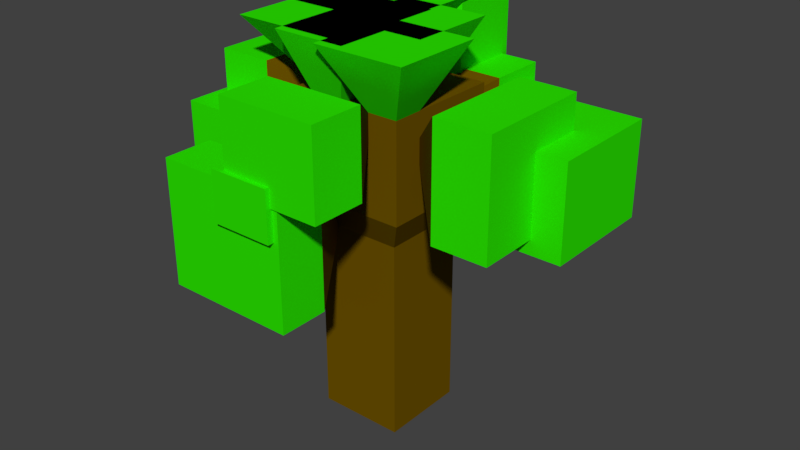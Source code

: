 # Source: Arbol.blend  (saved by Blender 2.78.0; exported with 4.5.12 LTS)
import bpy
from mathutils import Matrix  # noqa: F401  (used for matrix-valued properties, if any)

bpy.ops.wm.read_factory_settings(use_empty=True)
scene = bpy.context.scene
scene.name = 'Scene'

# ---- collections
col_collection_1 = bpy.data.collections.new('Collection 1'); scene.collection.children.link(col_collection_1)

# ---- materials (node trees are filled in below, after node groups)
mat_madera = bpy.data.materials.new('Madera')
mat_madera.alpha_threshold = 0.0
mat_madera.use_transparent_shadow = False
mat_madera.diffuse_color = (0.1523, 0.08353, 0.0, 1.0)
mat_madera.roughness = 0.5
mat_madera.line_color = (0.0, 0.0, 0.0, 1.0)
mat_hojas = bpy.data.materials.new('Hojas')
mat_hojas.alpha_threshold = 0.0
mat_hojas.use_transparent_shadow = False
mat_hojas.diffuse_color = (0.02413, 0.8, 0.0, 1.0)
mat_hojas.roughness = 0.5

# ---- material node trees

# ---- world
world_world = bpy.data.worlds.new('World'); scene.world = world_world
world_world.color = (0.05088, 0.05088, 0.05088)
world_world.use_sun_shadow = False
world_world.sun_shadow_jitter_overblur = 0.0
world_world.cycles.sampling_method = 'MANUAL'

# ---- meshes
me_cube = bpy.data.meshes.new('Cube')
me_cube.from_pydata([(0.7189, 0.7189, -0.7363), (0.7189, -0.7189, -0.7363), (-0.7189, -0.7189, -0.7363), (-0.7189, 0.7189, -0.7363), (0.7189, 0.7189, 0.9341), (0.7189, -0.7189, 0.9341), (-0.7189, -0.7189, 0.9341), (-0.7189, 0.7189, 0.9341), (0.7189, -4.204e-07, 0.9341), (1.446e-07, 0.7189, 0.9341), (-4.125e-07, -0.7189, 0.9341), (-0.7189, 9.379e-08, 0.9341), (1.0, -5.364e-07, 1.4), (0.7189, -0.3595, 0.9341), (-0.3595, 0.7189, 0.9341), (-0.3595, -0.7189, 0.9341), (-0.7189, 0.3595, 0.9341), (0.7189, 0.3595, 0.9341), (0.3595, 0.7189, 0.9341), (0.3595, -0.7189, 0.9341), (-0.7189, -0.3595, 0.9341), (1.0, 0.5, 1.4), (-1.0, 0.5, 1.4), (-1.0, -1.0, 1.4), (-0.5, -1.0, 1.4), (-1.0, 1.0, 1.4), (-0.5, 1.0, 1.4), (1.0, -1.0, 1.4), (1.0, -0.5, 1.4), (1.0, -0.5, 1.2), (1.0, -1.0, 1.2), (-0.5, 1.0, 1.2), (-1.0, 1.0, 1.2), (-0.5, -1.0, 1.2), (-1.0, -1.0, 1.2), (-1.0, 0.5, 1.2), (1.0, 0.5, 1.2), (1.0, -5.364e-07, 1.2), (0.5, 1.0, 1.2), (2.384e-07, 1.0, 1.2), (0.5, -1.0, 1.2), (-5.364e-07, -1.0, 1.2), (-1.0, -0.5, 1.2), (-1.0, 1.788e-07, 1.2), (-1.0, 0.5, 1.6), (1.0, -5.364e-07, 1.6), (1.0, 0.5, 1.6), (2.384e-07, 1.0, 1.6), (0.5, 1.0, 1.6), (1.0, 1.0, 1.2), (-5.364e-07, -1.0, 1.6), (0.5, -1.0, 1.6), (-1.0, 1.788e-07, 1.6), (-1.0, -0.5, 1.6), (0.5, 1.0, 1.4), (2.384e-07, 1.0, 1.4), (0.5, -1.0, 1.4), (-5.364e-07, -1.0, 1.4), (-1.0, -0.5, 1.4), (-1.0, 1.788e-07, 1.4), (1.0, -5.364e-07, 1.8), (1.0, 0.5, 1.8), (-1.0, 0.5, 1.8), (-1.0, -1.0, 1.8), (-0.5, -1.0, 1.8), (1.0, 1.0, 1.4), (-1.0, 1.0, 1.8), (-0.5, 1.0, 1.8), (1.0, -1.0, 1.8), (1.0, -0.5, 1.8), (-1.0, 1.0, 1.6), (-0.5, -1.0, 1.6), (-1.0, -1.0, 1.6), (-0.5, 1.0, 1.6), (1.0, -0.5, 1.6), (1.0, -1.0, 1.6), (-1.0, 0.5, 2.0), (1.0, -5.364e-07, 2.0), (1.0, 0.5, 2.0), (2.384e-07, 1.0, 2.0), (0.5, 1.0, 2.0), (1.0, 1.0, 1.6), (-5.364e-07, -1.0, 2.0), (0.5, -1.0, 2.0), (-1.0, 1.788e-07, 2.0), (-1.0, -0.5, 2.0), (0.5, 1.0, 1.8), (2.384e-07, 1.0, 1.8), (0.5, -1.0, 1.8), (-5.364e-07, -1.0, 1.8), (-1.0, -0.5, 1.8), (-1.0, 1.788e-07, 1.8), (1.0, 1.0, 1.8), (-1.0, 1.0, 2.0), (-0.5, -1.0, 2.0), (-1.0, -1.0, 2.0), (-0.5, 1.0, 2.0), (1.0, -0.5, 2.0), (1.0, -1.0, 2.0), (-3.427e-07, -0.5, 2.0), (4.47e-08, 0.5, 2.0), (-1.49e-07, -1.788e-07, 2.0), (0.5, -3.576e-07, 2.0), (-0.5, 0.0, 2.0), (1.0, 1.0, 2.0), (-0.5, 0.5, 2.0), (0.5, 0.5, 2.0), (0.5, -0.5, 2.0), (-0.5, -0.5, 2.0), (1.786, 0.7239, 1.233), (1.786, -1.224, 1.233), (1.786, 0.7239, 2.167), (1.786, -1.224, 2.167), (1.287, 1.713, 1.115), (1.287, -0.2127, 1.115), (1.287, 1.713, 1.885), (1.287, -0.2127, 1.885), (1.316, 1.684, 1.273), (0.1836, 1.684, 1.273), (0.1836, 1.684, 1.727), (1.316, 1.684, 1.727), (0.7473, 1.753, 1.501), (-0.2473, 1.753, 1.501), (0.7473, 1.753, 1.899), (-0.2473, 1.753, 1.899), (4.768e-07, 2.0, 1.2), (-0.5, 2.0, 1.2), (4.768e-07, 2.0, 1.4), (-0.5, 2.0, 1.4), (0.09493, 1.633, 1.33), (-1.595, 1.633, 1.33), (0.09493, 1.633, 2.47), (-1.595, 1.633, 2.47), (0.1809, 1.681, 2.5), (-1.681, 1.681, 2.5), (-1.681, -0.1809, 2.5), (0.1809, -0.1809, 2.5), (-0.4872, 0.9872, 2.5), (-0.4872, -0.4872, 2.5), (0.9872, -0.4872, 2.5), (0.9872, 0.9872, 2.5), (0.3642, -0.1358, 2.5), (0.3642, -1.364, 2.5), (-0.8642, -1.364, 2.5), (-0.8642, -0.1358, 2.5), (1.509, 0.009394, 2.5), (1.509, -1.509, 2.5), (-0.009395, -1.509, 2.5), (-0.009395, 0.009394, 2.5), (1.083, -1.803, 1.553), (-0.5834, -1.803, 1.553), (1.083, -1.803, 2.247), (-0.5834, -1.803, 2.247), (0.2665, -1.734, 1.293), (-0.7665, -1.734, 1.293), (-0.7665, -1.734, 1.707), (0.2665, -1.734, 1.707), (0.3545, -1.836, 0.583), (-1.855, -1.836, 0.583), (0.3545, -1.836, 1.617), (-1.855, -1.836, 1.617), (-1.666, -1.334, 1.266), (-1.666, -0.1661, 1.266), (-1.666, -0.1661, 1.734), (-1.666, -1.334, 1.734), (-1.786, -0.6892, 1.317), (-1.786, 1.189, 1.317), (-1.786, 1.189, 2.083), (-1.786, -0.6892, 2.083), (-1.724, 0.2239, 1.51), (-1.724, 1.276, 1.51), (-1.724, 0.2239, 1.09), (-1.724, 1.276, 1.09), (-2.714, -0.6892, 1.317), (-2.714, 1.189, 1.317), (-2.714, 1.189, 2.083), (-2.714, -0.6892, 2.083), (-2.834, -1.334, 1.266), (-2.834, -0.1661, 1.266), (-2.834, -0.1661, 1.734), (-2.834, -1.334, 1.734), (-2.776, 0.2239, 1.51), (-2.776, 1.276, 1.51), (-2.776, 0.2239, 1.09), (-2.776, 1.276, 1.09), (0.09493, 2.867, 1.33), (-1.595, 2.867, 1.33), (0.09493, 2.867, 2.47), (-1.595, 2.867, 2.47), (0.7473, 2.747, 1.501), (-0.2473, 2.747, 1.501), (0.7473, 2.747, 1.899), (-0.2473, 2.747, 1.899), (1.316, 2.816, 1.273), (0.1836, 2.816, 1.273), (0.1836, 2.816, 1.727), (1.316, 2.816, 1.727), (3.213, 1.713, 1.115), (3.213, -0.2127, 1.115), (3.213, 1.713, 1.885), (3.213, -0.2127, 1.885), (2.714, 0.7239, 1.233), (2.714, -1.224, 1.233), (2.714, 0.7239, 2.167), (2.714, -1.224, 2.167), (1.083, -2.697, 1.553), (-0.5834, -2.697, 1.553), (1.083, -2.697, 2.247), (-0.5834, -2.697, 2.247), (0.2665, -2.766, 1.293), (-0.7665, -2.766, 1.293), (-0.7665, -2.766, 1.707), (0.2665, -2.766, 1.707), (0.3545, -2.664, 0.583), (-1.855, -2.664, 0.583), (0.3545, -2.664, 1.617), (-1.855, -2.664, 1.617), (-1.72, -1.22, 2.5), (-1.72, 0.7205, 2.5), (0.2205, 0.7205, 2.5), (0.2205, -1.22, 2.5)], [], [(0, 1, 2, 3), (19, 5, 30, 40), (0, 4, 17, 8, 13, 5, 1), (1, 5, 19, 10, 15, 6, 2), (2, 6, 20, 11, 16, 7, 3), (4, 0, 3, 7, 14, 9, 18), (7, 16, 35, 32), (4, 18, 38, 49), (33, 34, 160, 159), (17, 4, 49, 36), (14, 7, 32, 31), (16, 11, 43, 35), (5, 13, 29, 30), (11, 20, 42, 43), (15, 10, 41, 33), (10, 19, 40, 41), (9, 14, 31, 39), (18, 9, 39, 38), (13, 8, 37, 29), (20, 6, 34, 42), (8, 17, 36, 37), (35, 43, 59, 22), (30, 29, 28, 27), (43, 42, 58, 59), (33, 41, 57, 24), (41, 40, 56, 57), (55, 39, 125, 127), (38, 39, 55, 54), (29, 37, 12, 28), (42, 34, 23, 58), (37, 36, 21, 12), (40, 30, 27, 56), (22, 25, 170, 169), (49, 38, 54, 65), (34, 33, 24, 23), (36, 49, 65, 21), (31, 32, 25, 26), (28, 12, 45, 74), (54, 55, 47, 48), (53, 58, 162, 163), (57, 56, 51, 50), (56, 27, 75, 51), (27, 28, 74, 75), (59, 58, 53, 52), (48, 81, 120, 119), (26, 25, 70, 73), (21, 65, 113, 114), (23, 24, 71, 72), (22, 59, 52, 44), (25, 22, 44, 70), (24, 57, 153, 154), (55, 26, 73, 47), (12, 21, 46, 45), (50, 51, 88, 89), (81, 48, 86, 92), (86, 48, 121, 123), (46, 81, 92, 61), (45, 46, 61, 60), (62, 44, 166, 167), (71, 50, 89, 64), (70, 44, 62, 66), (47, 73, 67, 87), (72, 71, 64, 63), (69, 74, 110, 112), (73, 70, 66, 67), (53, 72, 63, 90), (52, 53, 90, 91), (75, 74, 69, 68), (51, 75, 68, 88), (66, 62, 76, 93), (62, 91, 84, 76), (64, 89, 82, 94), (60, 61, 78, 77), (87, 67, 96, 79), (86, 87, 79, 80), (69, 60, 77, 97), (83, 82, 152, 151), (90, 63, 95, 85), (68, 69, 97, 98), (91, 90, 85, 84), (88, 68, 98, 83), (96, 67, 129, 131), (92, 86, 80, 104), (63, 64, 94, 95), (61, 92, 104, 78), (108, 85, 95, 94), (107, 99, 82, 83), (102, 106, 140, 139), (105, 76, 84, 103), (100, 105, 103, 101), (79, 96, 105, 100), (76, 105, 136, 135), (78, 106, 102, 77), (104, 80, 106, 78), (80, 79, 100, 106), (97, 107, 148, 145), (77, 102, 107, 97), (102, 101, 99, 107), (99, 108, 144, 141), (101, 103, 108, 99), (103, 84, 218, 219), (111, 112, 204, 203), (45, 60, 111, 109), (60, 69, 112, 111), (74, 45, 109, 110), (113, 115, 199, 197), (46, 21, 114, 116), (81, 46, 116, 115), (65, 81, 115, 113), (120, 117, 193, 196), (65, 54, 118, 117), (54, 48, 119, 118), (81, 65, 117, 120), (122, 124, 192, 190), (87, 86, 123, 124), (47, 87, 124, 122), (48, 47, 122, 121), (125, 126, 128, 127), (39, 31, 126, 125), (31, 26, 128, 126), (26, 55, 127, 128), (131, 129, 185, 187), (93, 96, 131, 132), (66, 93, 132, 130), (67, 66, 130, 129), (133, 134, 135, 136), (105, 96, 133, 136), (93, 76, 135, 134), (96, 93, 134, 133), (140, 137, 138, 139), (101, 102, 139, 138), (100, 101, 138, 137), (106, 100, 137, 140), (141, 144, 143, 142), (94, 82, 142, 143), (108, 94, 143, 144), (82, 99, 141, 142), (145, 148, 147, 146), (107, 83, 147, 148), (98, 97, 145, 146), (83, 98, 146, 147), (152, 150, 206, 208), (88, 83, 151, 149), (82, 89, 150, 152), (89, 88, 149, 150), (156, 155, 211, 212), (71, 24, 154, 155), (57, 50, 156, 153), (50, 71, 155, 156), (157, 159, 215, 213), (15, 33, 159, 157), (34, 6, 158, 160), (6, 15, 157, 158), (161, 164, 180, 177), (58, 23, 161, 162), (23, 72, 164, 161), (72, 53, 163, 164), (168, 167, 175, 176), (44, 52, 165, 166), (52, 91, 168, 165), (91, 62, 167, 168), (171, 169, 181, 183), (32, 35, 171, 172), (35, 22, 169, 171), (25, 32, 172, 170), (174, 173, 176, 175), (167, 166, 174, 175), (165, 168, 176, 173), (166, 165, 173, 174), (178, 177, 180, 179), (162, 161, 177, 178), (164, 163, 179, 180), (163, 162, 178, 179), (184, 183, 181, 182), (169, 170, 182, 181), (170, 172, 184, 182), (172, 171, 183, 184), (185, 186, 188, 187), (129, 130, 186, 185), (130, 132, 188, 186), (132, 131, 187, 188), (189, 190, 192, 191), (124, 123, 191, 192), (123, 121, 189, 191), (121, 122, 190, 189), (193, 194, 195, 196), (117, 118, 194, 193), (119, 120, 196, 195), (118, 119, 195, 194), (198, 197, 199, 200), (116, 114, 198, 200), (114, 113, 197, 198), (115, 116, 200, 199), (202, 201, 203, 204), (109, 111, 203, 201), (112, 110, 202, 204), (110, 109, 201, 202), (206, 205, 207, 208), (150, 149, 205, 206), (149, 151, 207, 205), (151, 152, 208, 207), (210, 209, 212, 211), (155, 154, 210, 211), (153, 156, 212, 209), (154, 153, 209, 210), (214, 213, 215, 216), (160, 158, 214, 216), (158, 157, 213, 214), (159, 160, 216, 215), (219, 218, 217, 220), (85, 108, 220, 217), (108, 103, 219, 220), (84, 85, 217, 218)])
me_cube.polygons.foreach_set('material_index', [0, 0, 0, 0, 0, 0, 0, 0, 0, 0, 0, 0, 0, 0, 0, 0, 0, 0, 0, 0, 0, 0, 0, 0, 0, 0, 0, 0, 0, 0, 0, 0, 0, 0, 0, 0, 0, 0, 0, 0, 0, 0, 0, 0, 0, 0, 0, 0, 0, 0, 0, 0, 0, 0, 0, 0, 0, 0, 0, 0, 0, 0, 0, 0, 0, 0, 0, 0, 0, 0, 0, 0, 0, 0, 0, 0, 0, 0, 0, 0, 0, 1, 0, 0, 0, 0, 0, 1, 0, 0, 0, 1, 0, 0, 0, 1, 0, 0, 0, 0, 0, 1, 0, 0, 0, 1, 0, 0, 0, 1, 0, 0, 0, 0, 0, 0, 0, 0, 0, 0, 0, 1, 0, 1, 0, 1, 1, 1, 1, 1, 0, 0, 1, 1, 1, 1, 1, 1, 1, 1, 1, 1, 0, 0, 0, 1, 0, 0, 0, 1, 0, 0, 0, 1, 0, 0, 0, 1, 0, 0, 0, 1, 0, 0, 0, 1, 1, 1, 1, 1, 1, 1, 1, 1, 1, 1, 1, 1, 1, 1, 1, 1, 1, 1, 0, 1, 1, 1, 1, 1, 1, 1, 1, 1, 1, 1, 1, 1, 1, 1, 1, 1, 1, 1, 1, 1, 1, 1, 1, 1, 1, 0, 1])
me_cube.materials.append(mat_madera)
me_cube.materials.append(mat_hojas)
me_cube.use_remesh_preserve_volume = False
me_cube.use_remesh_preserve_attributes = False
me_cube.use_mirror_vertex_groups = False
me_cube.update()

# ---- objects
ob_cube = bpy.data.objects.new('Cube', me_cube)

# ---- transforms, parenting, visibility, modifiers, constraints
ob_cube.location = (0.0, 0.0, 0.0)
ob_cube.scale = (0.5, 0.5, 1.0)
ob_cube.lock_rotations_4d = False
ob_cube.empty_display_type = 'ARROWS'
ob_cube.lineart.crease_threshold = 0.0

# ---- collection membership
col_collection_1.objects.link(ob_cube)

# ---- scene / render settings (as saved in the file)
scene.frame_start = 1; scene.frame_end = 250; scene.frame_set(1)
scene.render.engine = 'BLENDER_EEVEE_NEXT'
scene.render.resolution_percentage = 50
scene.render.dither_intensity = 0.0
scene.cycles.use_denoising = False
scene.cycles.samples = 128
scene.cycles.sampling_pattern = 'TABULATED_SOBOL'
scene.cycles.light_sampling_threshold = 0.0
scene.cycles.use_adaptive_sampling = False
scene.cycles.use_light_tree = False
scene.cycles.blur_glossy = 0.0
scene.cycles.sample_clamp_indirect = 0.0
scene.view_settings.view_transform = 'Standard'
bpy.context.view_layer.update()

# ---- added for rendering (the .blend has no active camera and no usable light): camera, sun
cam_auto = bpy.data.cameras.new('AutoCamera')
cam_auto.lens = 50.0
cam_auto.sensor_width = 36.0
cam_auto.clip_end = 1000.0
ob_auto_camera = bpy.data.objects.new('AutoCamera', cam_auto)
scene.collection.objects.link(ob_auto_camera)
ob_auto_camera.location = (4.95081, -5.80226, 4.76675)
ob_auto_camera.rotation_euler = (1.09748, -7.21219e-08, 0.694738)
scene.camera = ob_auto_camera
light_auto_sun = bpy.data.lights.new('AutoSun', 'SUN')
light_auto_sun.energy = 3.0
light_auto_sun.angle = 0.0523599
ob_auto_sun = bpy.data.objects.new('AutoSun', light_auto_sun)
scene.collection.objects.link(ob_auto_sun)
ob_auto_sun.rotation_euler = (0.872665, 0.174533, 0.523599)
bpy.context.view_layer.update()
